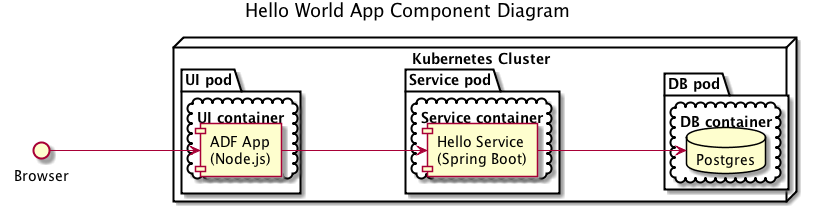

The diagram above was rendered by PlantUML. Its source (embedded in the PNG):
@startuml

Title: Hello World App Component Diagram

left to right direction

() Browser as B

node "Kubernetes Cluster" {
    package "UI pod" {
        cloud "UI container" {
            component [ADF App\n(Node.js)] as UI
        }
    }

    package "Service pod" {
        cloud "Service container" {
            component [Hello Service\n(Spring Boot)] as Svc
        }
    }

    package "DB pod" {
        cloud "DB container" {
            database Postgres as DB
        }
    }
}

B ---> UI
UI ---> Svc
Svc ---> DB

@enduml